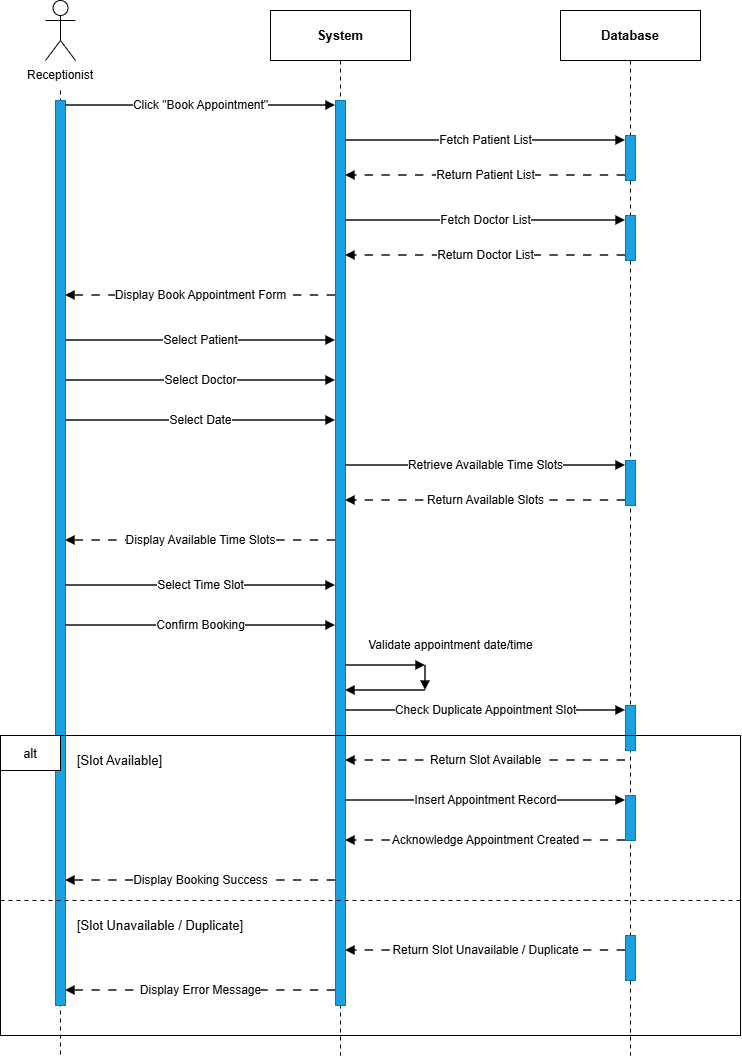

The diagram above was exported from draw.io. Its source (the exported page's mxGraphModel, read from the mxfile embedded in the PNG):
<mxGraphModel dx="1230" dy="646" grid="1" gridSize="10" guides="1" tooltips="1" connect="1" arrows="1" fold="1" page="1" pageScale="1" pageWidth="827" pageHeight="1169" math="0" shadow="0">
  <root>
    <mxCell id="0" />
    <mxCell id="1" parent="0" />
    <mxCell id="id3" parent="1" style="shape=umlActor;verticalLabelPosition=bottom;verticalAlign=top;html=1;outlineConnect=0;strokeColor=#000000;fillColor=#ffffff;fontSize=12;" value="" vertex="1">
      <mxGeometry height="60" width="30" x="75" y="45" as="geometry" />
    </mxCell>
    <mxCell id="id4" parent="1" style="text;html=1;strokeColor=none;fillColor=none;align=center;verticalAlign=middle;whiteSpace=wrap;rounded=0;fontSize=12;" value="Receptionist" vertex="1">
      <mxGeometry height="30" width="100" x="40" y="105" as="geometry" />
    </mxCell>
    <mxCell id="id5" parent="1" style="rounded=0;whiteSpace=wrap;html=1;strokeColor=#000000;fillColor=#ffffff;fontSize=13;fontStyle=1;" value="System" vertex="1">
      <mxGeometry height="50" width="140" x="300" y="55" as="geometry" />
    </mxCell>
    <mxCell id="id6" parent="1" style="rounded=0;whiteSpace=wrap;html=1;strokeColor=#000000;fillColor=#ffffff;fontSize=13;fontStyle=1;" value="Database" vertex="1">
      <mxGeometry height="50" width="140" x="590" y="55" as="geometry" />
    </mxCell>
    <mxCell id="id7" edge="1" parent="1" style="endArrow=none;html=1;rounded=0;strokeWidth=1;dashed=1;dashPattern=4 4;" value="">
      <mxGeometry relative="1" as="geometry">
        <mxPoint x="90" y="135" as="sourcePoint" />
        <mxPoint x="90" y="1100" as="targetPoint" />
      </mxGeometry>
    </mxCell>
    <mxCell id="id8" edge="1" parent="1" style="endArrow=none;html=1;rounded=0;strokeWidth=1;dashed=1;dashPattern=4 4;" value="">
      <mxGeometry relative="1" as="geometry">
        <mxPoint x="370" y="105" as="sourcePoint" />
        <mxPoint x="370" y="1100" as="targetPoint" />
      </mxGeometry>
    </mxCell>
    <mxCell id="id9" edge="1" parent="1" style="endArrow=none;html=1;rounded=0;strokeWidth=1;dashed=1;dashPattern=4 4;" value="">
      <mxGeometry relative="1" as="geometry">
        <mxPoint x="660" y="105" as="sourcePoint" />
        <mxPoint x="660" y="1100" as="targetPoint" />
      </mxGeometry>
    </mxCell>
    <mxCell id="id10" parent="1" style="rounded=0;whiteSpace=wrap;html=1;strokeColor=#0B76B7;fillColor=#1BA1E2;" value="" vertex="1">
      <mxGeometry height="905" width="10" x="85" y="145" as="geometry" />
    </mxCell>
    <mxCell id="id11" parent="1" style="rounded=0;whiteSpace=wrap;html=1;strokeColor=#0B76B7;fillColor=#1BA1E2;" value="" vertex="1">
      <mxGeometry height="905" width="10" x="365" y="145" as="geometry" />
    </mxCell>
    <mxCell id="id12" parent="1" style="rounded=0;whiteSpace=wrap;html=1;strokeColor=#0B76B7;fillColor=#1BA1E2;" value="" vertex="1">
      <mxGeometry height="45" width="10" x="655" y="180" as="geometry" />
    </mxCell>
    <mxCell id="id13" parent="1" style="rounded=0;whiteSpace=wrap;html=1;strokeColor=#0B76B7;fillColor=#1BA1E2;" value="" vertex="1">
      <mxGeometry height="45" width="10" x="655" y="260" as="geometry" />
    </mxCell>
    <mxCell id="id14" parent="1" style="rounded=0;whiteSpace=wrap;html=1;strokeColor=#0B76B7;fillColor=#1BA1E2;" value="" vertex="1">
      <mxGeometry height="45" width="10" x="655" y="505" as="geometry" />
    </mxCell>
    <mxCell id="id15" parent="1" style="rounded=0;whiteSpace=wrap;html=1;strokeColor=#0B76B7;fillColor=#1BA1E2;" value="" vertex="1">
      <mxGeometry height="45" width="10" x="655" y="750" as="geometry" />
    </mxCell>
    <mxCell id="id16" parent="1" style="rounded=0;whiteSpace=wrap;html=1;strokeColor=#0B76B7;fillColor=#1BA1E2;" value="" vertex="1">
      <mxGeometry height="45" width="10" x="655" y="840" as="geometry" />
    </mxCell>
    <mxCell id="id17" parent="1" style="rounded=0;whiteSpace=wrap;html=1;strokeColor=#0B76B7;fillColor=#1BA1E2;" value="" vertex="1">
      <mxGeometry height="45" width="10" x="655" y="980" as="geometry" />
    </mxCell>
    <mxCell id="id18" edge="1" parent="1" style="endArrow=block;html=1;rounded=0;strokeWidth=1.4;fontSize=12;" value="Click &amp;quot;Book Appointment&amp;quot;">
      <mxGeometry relative="1" as="geometry">
        <mxPoint x="95" y="150" as="sourcePoint" />
        <mxPoint x="365" y="150" as="targetPoint" />
      </mxGeometry>
    </mxCell>
    <mxCell id="id19" edge="1" parent="1" style="endArrow=block;html=1;rounded=0;strokeWidth=1.4;fontSize=12;" value="Fetch Patient List">
      <mxGeometry relative="1" as="geometry">
        <mxPoint x="375" y="185" as="sourcePoint" />
        <mxPoint x="655" y="185" as="targetPoint" />
      </mxGeometry>
    </mxCell>
    <mxCell id="id20" edge="1" parent="1" style="endArrow=block;html=1;rounded=0;strokeWidth=1.4;fontSize=12;dashed=1;dashPattern=6 6;" value="Return Patient List">
      <mxGeometry relative="1" as="geometry">
        <mxPoint x="655" y="220" as="sourcePoint" />
        <mxPoint x="375" y="220" as="targetPoint" />
      </mxGeometry>
    </mxCell>
    <mxCell id="id21" edge="1" parent="1" style="endArrow=block;html=1;rounded=0;strokeWidth=1.4;fontSize=12;" value="Fetch Doctor List">
      <mxGeometry relative="1" as="geometry">
        <mxPoint x="375" y="265" as="sourcePoint" />
        <mxPoint x="655" y="265" as="targetPoint" />
      </mxGeometry>
    </mxCell>
    <mxCell id="id22" edge="1" parent="1" style="endArrow=block;html=1;rounded=0;strokeWidth=1.4;fontSize=12;dashed=1;dashPattern=6 6;" value="Return Doctor List">
      <mxGeometry relative="1" as="geometry">
        <mxPoint x="655" y="300" as="sourcePoint" />
        <mxPoint x="375" y="300" as="targetPoint" />
      </mxGeometry>
    </mxCell>
    <mxCell id="id23" edge="1" parent="1" style="endArrow=block;html=1;rounded=0;strokeWidth=1.4;fontSize=12;dashed=1;dashPattern=6 6;" value="Display Book Appointment Form">
      <mxGeometry relative="1" as="geometry">
        <mxPoint x="365" y="340" as="sourcePoint" />
        <mxPoint x="95" y="340" as="targetPoint" />
      </mxGeometry>
    </mxCell>
    <mxCell id="id24" edge="1" parent="1" style="endArrow=block;html=1;rounded=0;strokeWidth=1.4;fontSize=12;" value="Select Patient">
      <mxGeometry relative="1" as="geometry">
        <mxPoint x="95" y="385" as="sourcePoint" />
        <mxPoint x="365" y="385" as="targetPoint" />
      </mxGeometry>
    </mxCell>
    <mxCell id="id25" edge="1" parent="1" style="endArrow=block;html=1;rounded=0;strokeWidth=1.4;fontSize=12;" value="Select Doctor">
      <mxGeometry relative="1" as="geometry">
        <mxPoint x="95" y="425" as="sourcePoint" />
        <mxPoint x="365" y="425" as="targetPoint" />
      </mxGeometry>
    </mxCell>
    <mxCell id="id26" edge="1" parent="1" style="endArrow=block;html=1;rounded=0;strokeWidth=1.4;fontSize=12;" value="Select Date">
      <mxGeometry relative="1" as="geometry">
        <mxPoint x="95" y="465" as="sourcePoint" />
        <mxPoint x="365" y="465" as="targetPoint" />
      </mxGeometry>
    </mxCell>
    <mxCell id="id27" edge="1" parent="1" style="endArrow=block;html=1;rounded=0;strokeWidth=1.4;fontSize=12;" value="Retrieve Available Time Slots">
      <mxGeometry relative="1" as="geometry">
        <mxPoint x="375" y="510" as="sourcePoint" />
        <mxPoint x="655" y="510" as="targetPoint" />
      </mxGeometry>
    </mxCell>
    <mxCell id="id28" edge="1" parent="1" style="endArrow=block;html=1;rounded=0;strokeWidth=1.4;fontSize=12;dashed=1;dashPattern=6 6;" value="Return Available Slots">
      <mxGeometry relative="1" as="geometry">
        <mxPoint x="655" y="545" as="sourcePoint" />
        <mxPoint x="375" y="545" as="targetPoint" />
      </mxGeometry>
    </mxCell>
    <mxCell id="id29" edge="1" parent="1" style="endArrow=block;html=1;rounded=0;strokeWidth=1.4;fontSize=12;dashed=1;dashPattern=6 6;" value="Display Available Time Slots">
      <mxGeometry relative="1" as="geometry">
        <mxPoint x="365" y="585" as="sourcePoint" />
        <mxPoint x="95" y="585" as="targetPoint" />
      </mxGeometry>
    </mxCell>
    <mxCell id="id30" edge="1" parent="1" style="endArrow=block;html=1;rounded=0;strokeWidth=1.4;fontSize=12;" value="Select Time Slot">
      <mxGeometry relative="1" as="geometry">
        <mxPoint x="95" y="630" as="sourcePoint" />
        <mxPoint x="365" y="630" as="targetPoint" />
      </mxGeometry>
    </mxCell>
    <mxCell id="id31" edge="1" parent="1" style="endArrow=block;html=1;rounded=0;strokeWidth=1.4;fontSize=12;" value="Confirm Booking">
      <mxGeometry relative="1" as="geometry">
        <mxPoint x="95" y="670" as="sourcePoint" />
        <mxPoint x="365" y="670" as="targetPoint" />
      </mxGeometry>
    </mxCell>
    <mxCell id="id32" edge="1" parent="1" style="endArrow=block;html=1;rounded=0;strokeWidth=1.4;fontSize=12;" value="Validate appointment date/time">
      <mxGeometry relative="1" x="1" y="32" as="geometry">
        <mxPoint x="25" y="12" as="offset" />
        <mxPoint x="375" y="710" as="sourcePoint" />
        <mxPoint x="455" y="710" as="targetPoint" />
      </mxGeometry>
    </mxCell>
    <mxCell id="id33" edge="1" parent="1" style="endArrow=block;html=1;rounded=0;strokeWidth=1.4;fontSize=12;" value="">
      <mxGeometry relative="1" as="geometry">
        <mxPoint x="455" y="710" as="sourcePoint" />
        <mxPoint x="455" y="735" as="targetPoint" />
      </mxGeometry>
    </mxCell>
    <mxCell id="id34" edge="1" parent="1" style="endArrow=block;html=1;rounded=0;strokeWidth=1.4;fontSize=12;" value="">
      <mxGeometry relative="1" as="geometry">
        <mxPoint x="455" y="735" as="sourcePoint" />
        <mxPoint x="375" y="735" as="targetPoint" />
      </mxGeometry>
    </mxCell>
    <mxCell id="id35" edge="1" parent="1" style="endArrow=block;html=1;rounded=0;strokeWidth=1.4;fontSize=12;" value="Check Duplicate Appointment Slot">
      <mxGeometry relative="1" as="geometry">
        <mxPoint x="375" y="755" as="sourcePoint" />
        <mxPoint x="655" y="755" as="targetPoint" />
      </mxGeometry>
    </mxCell>
    <mxCell id="id36" parent="1" style="rounded=0;whiteSpace=wrap;html=1;strokeColor=#000000;fillColor=none;fontSize=12;" value="" vertex="1">
      <mxGeometry height="300" width="740" x="30" y="780" as="geometry" />
    </mxCell>
    <mxCell id="id37" parent="1" style="rounded=0;whiteSpace=wrap;html=1;strokeColor=#000000;fillColor=#ffffff;fontSize=13;" value="alt" vertex="1">
      <mxGeometry height="35" width="60" x="30" y="780" as="geometry" />
    </mxCell>
    <mxCell id="id38" parent="1" style="text;html=1;strokeColor=none;fillColor=none;align=left;verticalAlign=middle;whiteSpace=wrap;fontSize=13;fontStyle=1;" value="&lt;span style=&quot;font-weight: normal;&quot;&gt;[Slot Available]&lt;/span&gt;" vertex="1">
      <mxGeometry height="30" width="150" x="105" y="790" as="geometry" />
    </mxCell>
    <mxCell id="id39" edge="1" parent="1" style="endArrow=none;html=1;rounded=0;strokeWidth=1;dashed=1;dashPattern=4 4;" value="">
      <mxGeometry relative="1" as="geometry">
        <mxPoint x="30" y="945" as="sourcePoint" />
        <mxPoint x="770" y="945" as="targetPoint" />
      </mxGeometry>
    </mxCell>
    <mxCell id="id40" parent="1" style="text;html=1;strokeColor=none;fillColor=none;align=left;verticalAlign=middle;whiteSpace=wrap;fontSize=13;fontStyle=1;" value="&lt;span style=&quot;font-weight: normal;&quot;&gt;[Slot Unavailable / Duplicate]&lt;/span&gt;" vertex="1">
      <mxGeometry height="30" width="220" x="105" y="955" as="geometry" />
    </mxCell>
    <mxCell id="id41" edge="1" parent="1" style="endArrow=block;html=1;rounded=0;strokeWidth=1.4;fontSize=12;dashed=1;dashPattern=6 6;" value="Return Slot Available">
      <mxGeometry relative="1" as="geometry">
        <mxPoint x="655" y="805" as="sourcePoint" />
        <mxPoint x="375" y="805" as="targetPoint" />
      </mxGeometry>
    </mxCell>
    <mxCell id="id42" edge="1" parent="1" style="endArrow=block;html=1;rounded=0;strokeWidth=1.4;fontSize=12;" value="Insert Appointment Record">
      <mxGeometry relative="1" as="geometry">
        <mxPoint x="375" y="845" as="sourcePoint" />
        <mxPoint x="655" y="845" as="targetPoint" />
      </mxGeometry>
    </mxCell>
    <mxCell id="id43" edge="1" parent="1" style="endArrow=block;html=1;rounded=0;strokeWidth=1.4;fontSize=12;dashed=1;dashPattern=6 6;" value="Acknowledge Appointment Created">
      <mxGeometry relative="1" as="geometry">
        <mxPoint x="655" y="885" as="sourcePoint" />
        <mxPoint x="375" y="885" as="targetPoint" />
      </mxGeometry>
    </mxCell>
    <mxCell id="id44" edge="1" parent="1" style="endArrow=block;html=1;rounded=0;strokeWidth=1.4;fontSize=12;dashed=1;dashPattern=6 6;" value="Display Booking Success">
      <mxGeometry relative="1" as="geometry">
        <mxPoint x="365" y="925" as="sourcePoint" />
        <mxPoint x="95" y="925" as="targetPoint" />
      </mxGeometry>
    </mxCell>
    <mxCell id="id45" edge="1" parent="1" style="endArrow=block;html=1;rounded=0;strokeWidth=1.4;fontSize=12;dashed=1;dashPattern=6 6;" value="Return Slot Unavailable / Duplicate">
      <mxGeometry relative="1" as="geometry">
        <mxPoint x="655" y="995" as="sourcePoint" />
        <mxPoint x="375" y="995" as="targetPoint" />
      </mxGeometry>
    </mxCell>
    <mxCell id="id46" edge="1" parent="1" style="endArrow=block;html=1;rounded=0;strokeWidth=1.4;fontSize=12;dashed=1;dashPattern=6 6;" value="Display Error Message">
      <mxGeometry relative="1" as="geometry">
        <mxPoint x="365" y="1035" as="sourcePoint" />
        <mxPoint x="95" y="1035" as="targetPoint" />
      </mxGeometry>
    </mxCell>
  </root>
</mxGraphModel>